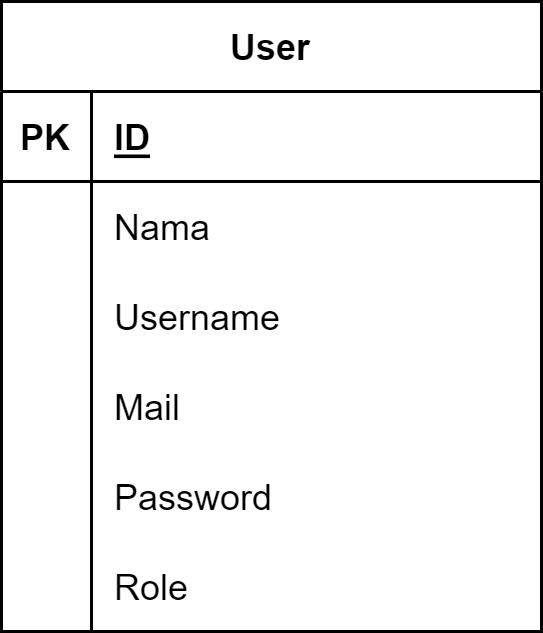

The diagram above was exported from draw.io. Its source (the exported page's mxGraphModel, read from the mxfile embedded in the PNG):
<mxGraphModel dx="788" dy="779" grid="1" gridSize="10" guides="1" tooltips="1" connect="1" arrows="1" fold="1" page="1" pageScale="1" pageWidth="850" pageHeight="1100" math="0" shadow="0">
  <root>
    <mxCell id="0" />
    <mxCell id="1" parent="0" />
    <mxCell id="GbUD0Hpla7NkQt9FvWBM-1" value="User" style="shape=table;startSize=30;container=1;collapsible=1;childLayout=tableLayout;fixedRows=1;rowLines=0;fontStyle=1;align=center;resizeLast=1;" vertex="1" parent="1">
      <mxGeometry x="160" y="250" width="180" height="210" as="geometry" />
    </mxCell>
    <mxCell id="GbUD0Hpla7NkQt9FvWBM-2" value="" style="shape=tableRow;horizontal=0;startSize=0;swimlaneHead=0;swimlaneBody=0;fillColor=none;collapsible=0;dropTarget=0;points=[[0,0.5],[1,0.5]];portConstraint=eastwest;top=0;left=0;right=0;bottom=1;" vertex="1" parent="GbUD0Hpla7NkQt9FvWBM-1">
      <mxGeometry y="30" width="180" height="30" as="geometry" />
    </mxCell>
    <mxCell id="GbUD0Hpla7NkQt9FvWBM-3" value="PK" style="shape=partialRectangle;connectable=0;fillColor=none;top=0;left=0;bottom=0;right=0;fontStyle=1;overflow=hidden;" vertex="1" parent="GbUD0Hpla7NkQt9FvWBM-2">
      <mxGeometry width="30" height="30" as="geometry">
        <mxRectangle width="30" height="30" as="alternateBounds" />
      </mxGeometry>
    </mxCell>
    <mxCell id="GbUD0Hpla7NkQt9FvWBM-4" value="ID" style="shape=partialRectangle;connectable=0;fillColor=none;top=0;left=0;bottom=0;right=0;align=left;spacingLeft=6;fontStyle=5;overflow=hidden;" vertex="1" parent="GbUD0Hpla7NkQt9FvWBM-2">
      <mxGeometry x="30" width="150" height="30" as="geometry">
        <mxRectangle width="150" height="30" as="alternateBounds" />
      </mxGeometry>
    </mxCell>
    <mxCell id="GbUD0Hpla7NkQt9FvWBM-5" value="" style="shape=tableRow;horizontal=0;startSize=0;swimlaneHead=0;swimlaneBody=0;fillColor=none;collapsible=0;dropTarget=0;points=[[0,0.5],[1,0.5]];portConstraint=eastwest;top=0;left=0;right=0;bottom=0;" vertex="1" parent="GbUD0Hpla7NkQt9FvWBM-1">
      <mxGeometry y="60" width="180" height="30" as="geometry" />
    </mxCell>
    <mxCell id="GbUD0Hpla7NkQt9FvWBM-6" value="" style="shape=partialRectangle;connectable=0;fillColor=none;top=0;left=0;bottom=0;right=0;editable=1;overflow=hidden;" vertex="1" parent="GbUD0Hpla7NkQt9FvWBM-5">
      <mxGeometry width="30" height="30" as="geometry">
        <mxRectangle width="30" height="30" as="alternateBounds" />
      </mxGeometry>
    </mxCell>
    <mxCell id="GbUD0Hpla7NkQt9FvWBM-7" value="Nama" style="shape=partialRectangle;connectable=0;fillColor=none;top=0;left=0;bottom=0;right=0;align=left;spacingLeft=6;overflow=hidden;" vertex="1" parent="GbUD0Hpla7NkQt9FvWBM-5">
      <mxGeometry x="30" width="150" height="30" as="geometry">
        <mxRectangle width="150" height="30" as="alternateBounds" />
      </mxGeometry>
    </mxCell>
    <mxCell id="GbUD0Hpla7NkQt9FvWBM-8" value="" style="shape=tableRow;horizontal=0;startSize=0;swimlaneHead=0;swimlaneBody=0;fillColor=none;collapsible=0;dropTarget=0;points=[[0,0.5],[1,0.5]];portConstraint=eastwest;top=0;left=0;right=0;bottom=0;" vertex="1" parent="GbUD0Hpla7NkQt9FvWBM-1">
      <mxGeometry y="90" width="180" height="30" as="geometry" />
    </mxCell>
    <mxCell id="GbUD0Hpla7NkQt9FvWBM-9" value="" style="shape=partialRectangle;connectable=0;fillColor=none;top=0;left=0;bottom=0;right=0;editable=1;overflow=hidden;" vertex="1" parent="GbUD0Hpla7NkQt9FvWBM-8">
      <mxGeometry width="30" height="30" as="geometry">
        <mxRectangle width="30" height="30" as="alternateBounds" />
      </mxGeometry>
    </mxCell>
    <mxCell id="GbUD0Hpla7NkQt9FvWBM-10" value="Username" style="shape=partialRectangle;connectable=0;fillColor=none;top=0;left=0;bottom=0;right=0;align=left;spacingLeft=6;overflow=hidden;" vertex="1" parent="GbUD0Hpla7NkQt9FvWBM-8">
      <mxGeometry x="30" width="150" height="30" as="geometry">
        <mxRectangle width="150" height="30" as="alternateBounds" />
      </mxGeometry>
    </mxCell>
    <mxCell id="GbUD0Hpla7NkQt9FvWBM-11" value="" style="shape=tableRow;horizontal=0;startSize=0;swimlaneHead=0;swimlaneBody=0;fillColor=none;collapsible=0;dropTarget=0;points=[[0,0.5],[1,0.5]];portConstraint=eastwest;top=0;left=0;right=0;bottom=0;" vertex="1" parent="GbUD0Hpla7NkQt9FvWBM-1">
      <mxGeometry y="120" width="180" height="30" as="geometry" />
    </mxCell>
    <mxCell id="GbUD0Hpla7NkQt9FvWBM-12" value="" style="shape=partialRectangle;connectable=0;fillColor=none;top=0;left=0;bottom=0;right=0;editable=1;overflow=hidden;" vertex="1" parent="GbUD0Hpla7NkQt9FvWBM-11">
      <mxGeometry width="30" height="30" as="geometry">
        <mxRectangle width="30" height="30" as="alternateBounds" />
      </mxGeometry>
    </mxCell>
    <mxCell id="GbUD0Hpla7NkQt9FvWBM-13" value="Mail" style="shape=partialRectangle;connectable=0;fillColor=none;top=0;left=0;bottom=0;right=0;align=left;spacingLeft=6;overflow=hidden;" vertex="1" parent="GbUD0Hpla7NkQt9FvWBM-11">
      <mxGeometry x="30" width="150" height="30" as="geometry">
        <mxRectangle width="150" height="30" as="alternateBounds" />
      </mxGeometry>
    </mxCell>
    <mxCell id="GbUD0Hpla7NkQt9FvWBM-15" value="" style="shape=tableRow;horizontal=0;startSize=0;swimlaneHead=0;swimlaneBody=0;fillColor=none;collapsible=0;dropTarget=0;points=[[0,0.5],[1,0.5]];portConstraint=eastwest;top=0;left=0;right=0;bottom=0;" vertex="1" parent="GbUD0Hpla7NkQt9FvWBM-1">
      <mxGeometry y="150" width="180" height="30" as="geometry" />
    </mxCell>
    <mxCell id="GbUD0Hpla7NkQt9FvWBM-16" value="" style="shape=partialRectangle;connectable=0;fillColor=none;top=0;left=0;bottom=0;right=0;editable=1;overflow=hidden;" vertex="1" parent="GbUD0Hpla7NkQt9FvWBM-15">
      <mxGeometry width="30" height="30" as="geometry">
        <mxRectangle width="30" height="30" as="alternateBounds" />
      </mxGeometry>
    </mxCell>
    <mxCell id="GbUD0Hpla7NkQt9FvWBM-17" value="Password" style="shape=partialRectangle;connectable=0;fillColor=none;top=0;left=0;bottom=0;right=0;align=left;spacingLeft=6;overflow=hidden;" vertex="1" parent="GbUD0Hpla7NkQt9FvWBM-15">
      <mxGeometry x="30" width="150" height="30" as="geometry">
        <mxRectangle width="150" height="30" as="alternateBounds" />
      </mxGeometry>
    </mxCell>
    <mxCell id="GbUD0Hpla7NkQt9FvWBM-18" value="" style="shape=tableRow;horizontal=0;startSize=0;swimlaneHead=0;swimlaneBody=0;fillColor=none;collapsible=0;dropTarget=0;points=[[0,0.5],[1,0.5]];portConstraint=eastwest;top=0;left=0;right=0;bottom=0;" vertex="1" parent="GbUD0Hpla7NkQt9FvWBM-1">
      <mxGeometry y="180" width="180" height="30" as="geometry" />
    </mxCell>
    <mxCell id="GbUD0Hpla7NkQt9FvWBM-19" value="" style="shape=partialRectangle;connectable=0;fillColor=none;top=0;left=0;bottom=0;right=0;editable=1;overflow=hidden;" vertex="1" parent="GbUD0Hpla7NkQt9FvWBM-18">
      <mxGeometry width="30" height="30" as="geometry">
        <mxRectangle width="30" height="30" as="alternateBounds" />
      </mxGeometry>
    </mxCell>
    <mxCell id="GbUD0Hpla7NkQt9FvWBM-20" value="Role" style="shape=partialRectangle;connectable=0;fillColor=none;top=0;left=0;bottom=0;right=0;align=left;spacingLeft=6;overflow=hidden;" vertex="1" parent="GbUD0Hpla7NkQt9FvWBM-18">
      <mxGeometry x="30" width="150" height="30" as="geometry">
        <mxRectangle width="150" height="30" as="alternateBounds" />
      </mxGeometry>
    </mxCell>
  </root>
</mxGraphModel>